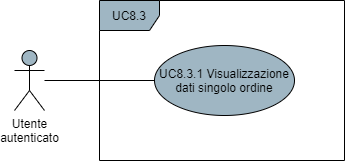

The diagram above was exported from draw.io. Its source (the exported page's mxGraphModel, read from the mxfile embedded in the PNG):
<mxGraphModel dx="1422" dy="762" grid="1" gridSize="10" guides="1" tooltips="1" connect="1" arrows="1" fold="1" page="1" pageScale="1" pageWidth="850" pageHeight="1100" math="0" shadow="0">
  <root>
    <mxCell id="0" />
    <mxCell id="1" parent="0" />
    <mxCell id="91bnOnWIWstpu17TpPb4-4" style="edgeStyle=orthogonalEdgeStyle;rounded=0;orthogonalLoop=1;jettySize=auto;html=1;endArrow=none;endFill=0;" parent="1" source="91bnOnWIWstpu17TpPb4-1" target="91bnOnWIWstpu17TpPb4-3" edge="1">
      <mxGeometry relative="1" as="geometry" />
    </mxCell>
    <mxCell id="91bnOnWIWstpu17TpPb4-1" value="Utente&lt;br&gt;autenticato" style="shape=umlActor;verticalLabelPosition=bottom;verticalAlign=top;html=1;fillColor=#9FB6C3;" parent="1" vertex="1">
      <mxGeometry x="190" y="320" width="30" height="60" as="geometry" />
    </mxCell>
    <mxCell id="91bnOnWIWstpu17TpPb4-2" value="UC8.3" style="shape=umlFrame;whiteSpace=wrap;html=1;fillColor=#9FB6C3;" parent="1" vertex="1">
      <mxGeometry x="275" y="270" width="245" height="160" as="geometry" />
    </mxCell>
    <mxCell id="91bnOnWIWstpu17TpPb4-3" value="UC8.3.1 Visualizzazione dati singolo ordine" style="ellipse;whiteSpace=wrap;html=1;fillColor=#9FB6C3;" parent="1" vertex="1">
      <mxGeometry x="330" y="315" width="140" height="70" as="geometry" />
    </mxCell>
  </root>
</mxGraphModel>